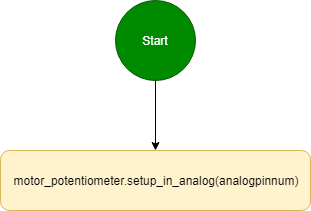

The diagram above was exported from draw.io. Its source (the exported page's mxGraphModel, read from the mxfile embedded in the PNG):
<mxGraphModel dx="704" dy="751" grid="1" gridSize="10" guides="1" tooltips="1" connect="1" arrows="1" fold="1" page="1" pageScale="1" pageWidth="827" pageHeight="1169" math="0" shadow="0">
  <root>
    <mxCell id="0" />
    <mxCell id="1" parent="0" />
    <mxCell id="HKWqrrsrjNToS_cUHCu0-4" value="" style="edgeStyle=orthogonalEdgeStyle;rounded=0;orthogonalLoop=1;jettySize=auto;html=1;" edge="1" parent="1" source="HKWqrrsrjNToS_cUHCu0-1" target="HKWqrrsrjNToS_cUHCu0-3">
      <mxGeometry relative="1" as="geometry" />
    </mxCell>
    <mxCell id="HKWqrrsrjNToS_cUHCu0-1" value="Start" style="ellipse;whiteSpace=wrap;html=1;aspect=fixed;fillColor=#008a00;strokeColor=#005700;fontColor=#ffffff;" vertex="1" parent="1">
      <mxGeometry x="360" y="40" width="80" height="80" as="geometry" />
    </mxCell>
    <mxCell id="HKWqrrsrjNToS_cUHCu0-3" value="motor_potentiometer.setup_in_analog(analogpinnum)" style="rounded=1;whiteSpace=wrap;html=1;fillColor=#fff2cc;strokeColor=#d6b656;" vertex="1" parent="1">
      <mxGeometry x="245" y="190" width="310" height="60" as="geometry" />
    </mxCell>
  </root>
</mxGraphModel>